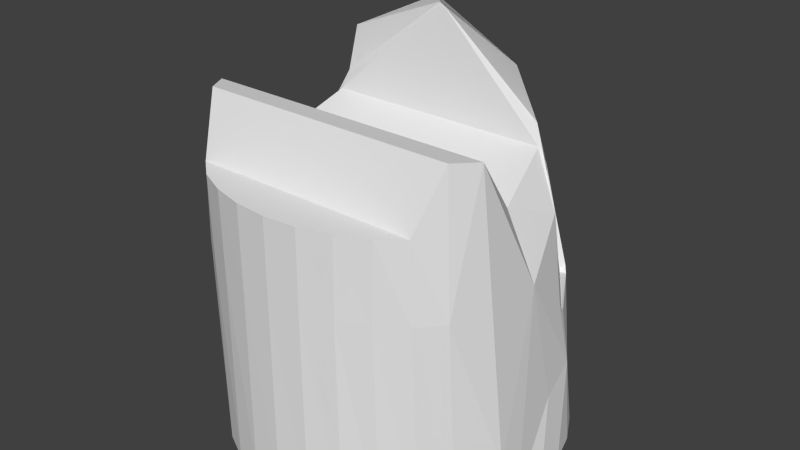 # Source: airliner_cockpit_int.blend  (saved by Blender 2.68.0; exported with 4.5.12 LTS)
import bpy
from mathutils import Matrix  # noqa: F401  (used for matrix-valued properties, if any)

bpy.ops.wm.read_factory_settings(use_empty=True)
scene = bpy.context.scene
scene.name = 'Scene'

# ---- collections
col_collection_1 = bpy.data.collections.new('Collection 1'); scene.collection.children.link(col_collection_1)

# ---- world
world_world = bpy.data.worlds.new('World'); scene.world = world_world
world_world.color = (0.05088, 0.05088, 0.05088)
world_world.use_sun_shadow = False
world_world.sun_shadow_jitter_overblur = 0.0
world_world.cycles.sampling_method = 'MANUAL'
world_world.cycles.sample_map_resolution = 256

# ---- meshes
me_cylinder = bpy.data.meshes.new('Cylinder')
me_cylinder.from_pydata([(0.0, 0.625, -1.174), (0.1219, 0.613, -1.174), (0.2392, 0.5774, -1.174), (0.3472, 0.5197, -1.174), (0.4419, 0.4419, -1.174), (0.5197, 0.3472, -1.174), (0.5774, 0.2392, -1.174), (0.613, 0.1219, -1.174), (0.625, 2.235e-07, -1.174), (0.613, -0.1219, -1.174), (0.5774, -0.2392, -1.174), (0.5197, -0.3472, -1.174), (0.4419, -0.4419, -1.174), (0.3472, -0.5197, -1.174), (0.2392, -0.5774, -1.174), (0.1219, -0.613, -1.174), (-2.037e-07, -0.625, -1.174), (-0.1219, -0.613, -1.174), (-0.2392, -0.5774, -1.174), (-0.3472, -0.5197, -1.174), (-0.4419, -0.4419, -1.174), (-0.5197, -0.3472, -1.174), (-0.5774, -0.2392, -1.174), (-0.613, -0.1219, -1.174), (-0.625, 7.798e-07, -1.174), (-0.613, 0.1219, -1.174), (-0.5774, 0.2392, -1.174), (-0.5197, 0.3472, -1.174), (-0.4419, 0.4419, -1.174), (-0.3472, 0.5197, -1.174), (-0.2392, 0.5774, -1.174), (-0.1219, 0.613, -1.174), (0.0, 0.625, -0.6295), (0.0, 0.5484, -0.3012), (0.3821, 0.468, -0.6304), (0.4795, -0.3686, 0.07673), (0.5092, -0.386, -0.4253), (0.4264, -0.4675, -0.1379), (0.4331, -0.4675, -0.4253), (0.3472, -0.5344, -0.1379), (0.3403, -0.5344, -0.4253), (0.2392, -0.5841, -0.1379), (0.2344, -0.5841, -0.4253), (0.1219, -0.6147, -0.1379), (0.1195, -0.6147, -0.4253), (-2.037e-07, -0.625, -0.1379), (-2.037e-07, -0.625, -0.4253), (-0.1219, -0.6147, -0.1379), (-0.1195, -0.6147, -0.4253), (-0.2392, -0.5841, -0.1379), (-0.2344, -0.5841, -0.4253), (-0.3472, -0.5344, -0.1379), (-0.3403, -0.5344, -0.4253), (-0.4264, -0.4675, -0.1379), (-0.4331, -0.4675, -0.4253), (-0.4795, -0.3686, 0.07673), (-0.5092, -0.386, -0.4253), (-0.3821, 0.468, -0.6304), (0.0, 0.2063, 0.3183), (0.0, 0.4791, -0.1377), (0.3282, 0.4684, -0.4493), (0.24, 0.4689, -0.2794), (0.1068, 0.4694, -0.1729), (-0.3282, 0.4684, -0.4493), (-0.24, 0.4689, -0.2794), (-0.1068, 0.4694, -0.1729), (-0.1402, 0.5539, -0.4532), (0.1402, 0.5539, -0.4532), (0.1607, 0.5717, -0.63), (-0.1607, 0.5717, -0.63), (0.3724, 0.4501, -0.6569), (-0.5806, -0.03303, -0.4238), (0.5694, -0.03303, -0.4238), (-0.3724, 0.4501, -0.6569), (-0.2661, 0.4482, -0.2374), (0.2661, 0.4482, -0.2374), (0.3991, 0.198, 0.001248), (-0.3991, 0.198, 0.001248), (-0.5375, 0.1966, -0.6267), (0.5375, 0.1966, -0.6267), (0.0, 0.1848, 0.3466), (0.3308, 0.1679, 0.1861), (-0.3308, 0.1679, 0.1861), (0.519, 0.1442, -0.2586), (-0.519, 0.1442, -0.2586), (-0.5514, 0.1629, -0.5959), (0.5514, 0.1629, -0.5959), (0.5664, 0.2147, -0.84), (-0.5664, 0.2147, -0.84), (0.5852, 0.07559, -0.8978), (-0.5852, 0.07559, -0.8978), (-0.3218, 0.186, 0.02184), (0.3224, 0.186, 0.02184), (0.5314, -0.2749, 0.06393), (-0.5409, -0.2749, 0.06393), (0.6033, -0.2128, -1.003), (-0.6046, -0.2128, -1.003), (-0.3987, 0.4496, -0.6544), (0.3987, 0.4496, -0.6544), (0.5431, 0.1995, -0.632), (-0.5431, 0.1995, -0.632), (-0.2806, 0.4553, -0.2491), (0.2806, 0.4553, -0.2491), (0.3833, 0.1983, 0.01377), (-0.3833, 0.1983, 0.01377), (0.006678, 0.4626, -0.04395), (-0.006678, 0.4626, -0.04395), (0.01088, 0.2061, 0.3097), (-0.01088, 0.2061, 0.3097), (-0.4199, 0.1796, -0.06905), (0.4207, 0.1796, -0.06905), (0.4717, -0.05814, -0.1774), (-0.4774, -0.05814, -0.1774), (-0.05854, -0.2749, 0.06393), (0.05549, -0.2749, 0.06393), (0.04957, -0.05814, -0.1774), (-0.05136, -0.05814, -0.1774), (-0.05854, -0.5213, -0.2072), (0.05549, -0.5213, -0.2072), (0.04957, -0.1893, -0.464), (-0.05136, -0.1893, -0.464)], [], [(112, 84, 109), (0, 31, 30, 29, 28, 27, 26, 25, 24, 23, 22, 21, 20, 19, 18, 17, 16, 15, 14, 13, 12, 11, 10, 9, 8, 7, 6, 5, 4, 3, 2, 1), (8, 9, 89), (7, 8, 89), (56, 55, 53), (54, 56, 53), (38, 37, 36), (38, 40, 39, 37), (56, 94, 55), (36, 35, 93), (40, 42, 41, 39), (11, 12, 38, 36), (20, 21, 56, 54), (42, 44, 43, 41), (19, 20, 54, 52), (12, 13, 40, 38), (44, 46, 45, 43), (96, 56, 21), (36, 93, 95), (46, 48, 47, 45), (56, 96, 94), (11, 36, 95), (48, 50, 49, 47), (18, 19, 52, 50), (13, 14, 42, 40), (50, 52, 51, 49), (17, 18, 50, 48), (14, 15, 44, 42), (52, 54, 53, 51), (16, 17, 48, 46), (15, 16, 46, 44), (36, 37, 35), (30, 31, 69), (32, 69, 31), (31, 0, 32), (3, 4, 34), (3, 68, 2), (1, 2, 68), (34, 68, 3), (1, 68, 32), (0, 1, 32), (29, 30, 69), (69, 57, 29), (29, 57, 28), (34, 67, 68), (68, 67, 32), (33, 32, 67), (66, 32, 33), (32, 66, 69), (69, 66, 57), (63, 57, 66), (64, 63, 66), (65, 64, 66), (66, 33, 65), (65, 33, 59), (59, 33, 62), (62, 33, 67), (67, 61, 62), (67, 60, 61), (67, 34, 60), (72, 83, 86), (71, 85, 84), (87, 86, 99), (86, 79, 99), (72, 86, 87), (71, 88, 85), (72, 87, 89), (71, 90, 88), (104, 91, 109), (103, 110, 92), (107, 103, 92), (89, 9, 72), (90, 71, 23), (95, 93, 72), (96, 71, 94), (95, 72, 9), (96, 23, 71), (10, 11, 95), (21, 22, 96), (22, 23, 96), (9, 10, 95), (24, 25, 90), (23, 24, 90), (81, 58, 80), (58, 82, 80), (76, 103, 107, 58, 81), (82, 58, 108, 104, 77), (35, 55, 94, 113, 114, 93), (53, 37, 39, 41, 43, 45, 47, 49, 51), (55, 35, 37, 53), (110, 111, 115, 116, 112, 109), (83, 72, 111), (84, 112, 71), (106, 65, 59), (62, 105, 59), (74, 64, 65), (75, 62, 61), (111, 110, 83), (78, 77, 84), (76, 79, 83), (94, 71, 112), (86, 83, 79), (72, 93, 111), (85, 78, 84), (107, 108, 106, 105), (75, 61, 102), (74, 101, 64), (102, 60, 70), (63, 101, 73), (70, 60, 34), (63, 73, 57), (61, 60, 102), (101, 63, 64), (6, 7, 87), (89, 87, 7), (90, 25, 88), (88, 25, 26), (4, 98, 34), (28, 57, 97), (4, 5, 87), (5, 6, 87), (88, 26, 27), (27, 28, 88), (34, 98, 70), (57, 73, 97), (85, 100, 78), (85, 88, 100), (79, 70, 98), (97, 73, 78), (97, 78, 100), (99, 79, 98), (87, 99, 98), (97, 100, 88), (88, 28, 97), (98, 4, 87), (77, 101, 74), (76, 75, 102), (103, 75, 76), (74, 104, 77), (106, 59, 105), (108, 58, 107), (108, 91, 104), (92, 110, 109, 91), (109, 77, 104), (110, 103, 76), (107, 92, 91, 108), (77, 109, 84), (76, 83, 110), (105, 62, 75), (65, 106, 74), (114, 115, 111, 93), (94, 112, 116, 113), (116, 115, 119, 120), (117, 120, 119, 118), (113, 116, 120, 117), (114, 113, 117, 118), (115, 114, 118, 119)])
_uv = me_cylinder.uv_layers.new(name='UVMap')
_uv.uv.foreach_set('vector', [0.3444, 0.6751, 0.2708, 0.5509, 0.345, 0.4865, 0.8458, 0.6993, 0.8739, 0.7024, 0.9008, 0.7109, 0.9256, 0.7245, 0.9472, 0.7426, 0.9649, 0.7647, 0.9779, 0.7897, 0.9858, 0.8168, 0.9883, 0.845, 0.9852, 0.8731, 0.9767, 0.9, 0.9631, 0.9247, 0.9449, 0.9464, 0.9229, 0.964, 0.8978, 0.9771, 0.8707, 0.985, 0.8426, 0.9874, 0.8145, 0.9843, 0.7876, 0.9758, 0.7628, 0.9622, 0.7412, 0.9441, 0.7235, 0.922, 0.7105, 0.897, 0.7026, 0.8699, 0.7001, 0.8417, 0.7032, 0.8137, 0.7117, 0.7867, 0.7253, 0.762, 0.7435, 0.7403, 0.7655, 0.7227, 0.7906, 0.7096, 0.8177, 0.7017, 0.1061, 0.1033, 0.1335, 0.08561, 0.1308, 0.1765, 0.07923, 0.1218, 0.1061, 0.1033, 0.1308, 0.1765, 0.4893, 0.1999, 0.4509, 0.2785, 0.4514, 0.2464, 0.4699, 0.1929, 0.4893, 0.1999, 0.4514, 0.2464, 0.3031, 0.2006, 0.3243, 0.2465, 0.285, 0.2088, 0.3031, 0.2006, 0.3229, 0.1927, 0.3387, 0.2378, 0.3243, 0.2465, 0.4893, 0.1999, 0.4713, 0.2859, 0.4509, 0.2785, 0.285, 0.2088, 0.3242, 0.2795, 0.3096, 0.2868, 0.3229, 0.1927, 0.3433, 0.1865, 0.3544, 0.2305, 0.3387, 0.2378, 0.2015, 0.04747, 0.2348, 0.03332, 0.3031, 0.2006, 0.285, 0.2088, 0.523, 0.01728, 0.5586, 0.02805, 0.4893, 0.1999, 0.4699, 0.1929, 0.3433, 0.1865, 0.3641, 0.1824, 0.3706, 0.2257, 0.3544, 0.2305, 0.487, 0.0089, 0.523, 0.01728, 0.4699, 0.1929, 0.4489, 0.1865, 0.2348, 0.03332, 0.269, 0.02129, 0.3229, 0.1927, 0.3031, 0.2006, 0.3641, 0.1824, 0.3851, 0.1805, 0.3869, 0.2234, 0.3706, 0.2257, 0.5863, 0.09564, 0.4893, 0.1999, 0.5586, 0.02805, 0.285, 0.2088, 0.3096, 0.2868, 0.1815, 0.1158, 0.3851, 0.1805, 0.4063, 0.1802, 0.4036, 0.2237, 0.3869, 0.2234, 0.4893, 0.1999, 0.5863, 0.09564, 0.4713, 0.2859, 0.2015, 0.04747, 0.285, 0.2088, 0.1815, 0.1158, 0.4063, 0.1802, 0.4276, 0.1822, 0.4202, 0.2267, 0.4036, 0.2237, 0.4505, 0.003126, 0.487, 0.0089, 0.4489, 0.1865, 0.4276, 0.1822, 0.269, 0.02129, 0.3041, 0.01159, 0.3433, 0.1865, 0.3229, 0.1927, 0.4276, 0.1822, 0.4489, 0.1865, 0.4367, 0.2326, 0.4202, 0.2267, 0.4137, 0.0001631, 0.4505, 0.003126, 0.4276, 0.1822, 0.4063, 0.1802, 0.3041, 0.01159, 0.34, 0.004467, 0.3641, 0.1824, 0.3433, 0.1865, 0.4489, 0.1865, 0.4699, 0.1929, 0.4514, 0.2464, 0.4367, 0.2326, 0.3767, 0.0001626, 0.4137, 0.0001631, 0.4063, 0.1802, 0.3851, 0.1805, 0.34, 0.004467, 0.3767, 0.0001626, 0.3851, 0.1805, 0.3641, 0.1824, 0.285, 0.2088, 0.3243, 0.2465, 0.3242, 0.2795, 0.8288, 0.2736, 0.8557, 0.2733, 0.8465, 0.3925, 0.8826, 0.3914, 0.8465, 0.3925, 0.8557, 0.2733, 0.8557, 0.2733, 0.8831, 0.2733, 0.8826, 0.3914, 0.9643, 0.2749, 0.9915, 0.2761, 0.9723, 0.396, 0.9643, 0.2749, 0.9188, 0.3928, 0.9373, 0.274, 0.9104, 0.2735, 0.9373, 0.274, 0.9188, 0.3928, 0.9723, 0.396, 0.9188, 0.3928, 0.9643, 0.2749, 0.9104, 0.2735, 0.9188, 0.3928, 0.8826, 0.3914, 0.8831, 0.2733, 0.9104, 0.2735, 0.8826, 0.3914, 0.8018, 0.2743, 0.8288, 0.2736, 0.8465, 0.3925, 0.8465, 0.3925, 0.793, 0.3953, 0.8018, 0.2743, 0.8018, 0.2743, 0.793, 0.3953, 0.7746, 0.2753, 0.9723, 0.396, 0.9136, 0.4312, 0.9188, 0.3928, 0.9188, 0.3928, 0.9136, 0.4312, 0.8826, 0.3914, 0.8824, 0.463, 0.8826, 0.3914, 0.9136, 0.4312, 0.8513, 0.4309, 0.8826, 0.3914, 0.8824, 0.463, 0.8826, 0.3914, 0.8513, 0.4309, 0.8465, 0.3925, 0.8465, 0.3925, 0.8513, 0.4309, 0.793, 0.3953, 0.8064, 0.4351, 0.793, 0.3953, 0.8513, 0.4309, 0.8275, 0.4722, 0.8064, 0.4351, 0.8513, 0.4309, 0.8576, 0.4953, 0.8275, 0.4722, 0.8513, 0.4309, 0.8513, 0.4309, 0.8824, 0.463, 0.8576, 0.4953, 0.8576, 0.4953, 0.8824, 0.463, 0.8822, 0.5021, 0.8822, 0.5021, 0.8824, 0.463, 0.9069, 0.4955, 0.9069, 0.4955, 0.8824, 0.463, 0.9136, 0.4312, 0.9136, 0.4312, 0.9371, 0.4726, 0.9069, 0.4955, 0.9136, 0.4312, 0.9585, 0.4356, 0.9371, 0.4726, 0.9136, 0.4312, 0.9723, 0.396, 0.9585, 0.4356, 0.1949, 0.5815, 0.2181, 0.5513, 0.2316, 0.6228, 0.04861, 0.5764, 0.01114, 0.626, 0.02633, 0.5497, 0.1086, 0.2103, 0.1561, 0.2569, 0.1423, 0.2548, 0.2316, 0.6228, 0.2418, 0.6354, 0.2397, 0.6369, 0.2252, 0.2654, 0.1561, 0.2569, 0.1086, 0.2103, 0.5573, 0.2561, 0.6721, 0.1861, 0.6284, 0.2399, 0.2252, 0.2654, 0.1086, 0.2103, 0.1308, 0.1765, 0.5573, 0.2561, 0.6453, 0.1535, 0.6721, 0.1861, 0.02708, 0.478, 0.04373, 0.4746, 0.0277, 0.4997, 0.2182, 0.4776, 0.2173, 0.499, 0.2022, 0.4746, 0.128, 0.3965, 0.2182, 0.4776, 0.2022, 0.4746, 0.1308, 0.1765, 0.1335, 0.08561, 0.2252, 0.2654, 0.6453, 0.1535, 0.5573, 0.2561, 0.6323, 0.05963, 0.1815, 0.1158, 0.3096, 0.2868, 0.2252, 0.2654, 0.5863, 0.09564, 0.5573, 0.2561, 0.4713, 0.2859, 0.1815, 0.1158, 0.2252, 0.2654, 0.1335, 0.08561, 0.5863, 0.09564, 0.6323, 0.05963, 0.5573, 0.2561, 0.1664, 0.06601, 0.2015, 0.04747, 0.1815, 0.1158, 0.5586, 0.02805, 0.5963, 0.04312, 0.5863, 0.09564, 0.5963, 0.04312, 0.6323, 0.05963, 0.5863, 0.09564, 0.1335, 0.08561, 0.1664, 0.06601, 0.1815, 0.1158, 0.6626, 0.07491, 0.6926, 0.09102, 0.6453, 0.1535, 0.6323, 0.05963, 0.6626, 0.07491, 0.6453, 0.1535, 0.2053, 0.4238, 0.1248, 0.3939, 0.1245, 0.3846, 0.1248, 0.3939, 0.03989, 0.4291, 0.1245, 0.3846, 0.2223, 0.4809, 0.2182, 0.4776, 0.128, 0.3965, 0.1248, 0.3939, 0.2053, 0.4238, 0.03989, 0.4291, 0.1248, 0.3939, 0.1216, 0.3968, 0.02708, 0.478, 0.02277, 0.4815, 0.3242, 0.2795, 0.4509, 0.2785, 0.4713, 0.2859, 0.4008, 0.2992, 0.3761, 0.2966, 0.3096, 0.2868, 0.4514, 0.2464, 0.3243, 0.2465, 0.3387, 0.2378, 0.3544, 0.2305, 0.3706, 0.2257, 0.3869, 0.2234, 0.4036, 0.2237, 0.4202, 0.2267, 0.4367, 0.2326, 0.4509, 0.2785, 0.3242, 0.2795, 0.3243, 0.2465, 0.4514, 0.2464, 0.661, 0.4865, 0.6607, 0.6751, 0.5215, 0.6751, 0.4835, 0.6751, 0.3444, 0.6751, 0.345, 0.4865, 0.2181, 0.5513, 0.1949, 0.5815, 0.1831, 0.5465, 0.02633, 0.5497, 0.05699, 0.5442, 0.04861, 0.5764, 0.1156, 0.879, 0.08895, 0.8424, 0.1182, 0.8531, 0.1479, 0.8441, 0.1193, 0.8791, 0.1182, 0.8531, 0.04475, 0.8242, 0.0528, 0.8119, 0.08895, 0.8424, 0.1932, 0.8285, 0.1479, 0.8441, 0.1859, 0.8156, 0.6607, 0.6751, 0.661, 0.4865, 0.7346, 0.5527, 0.0001626, 0.6394, 0.0248, 0.4822, 0.02633, 0.5497, 0.2204, 0.474, 0.2418, 0.6354, 0.2181, 0.5513, 0.4713, 0.2859, 0.5573, 0.2561, 0.5144, 0.2997, 0.2316, 0.6228, 0.2181, 0.5513, 0.2418, 0.6354, 0.2252, 0.2654, 0.3096, 0.2868, 0.2692, 0.302, 0.01114, 0.626, 0.0001626, 0.6394, 0.02633, 0.5497, 0.1169, 0.9998, 0.1109, 0.9997, 0.1156, 0.879, 0.1193, 0.8791, 0.1932, 0.8285, 0.1859, 0.8156, 0.1972, 0.8247, 0.04475, 0.8242, 0.04103, 0.8202, 0.0528, 0.8119, 0.1972, 0.8247, 0.2135, 0.7692, 0.2391, 0.7145, 0.0281, 0.7639, 0.04103, 0.8202, 0.006407, 0.7092, 0.2391, 0.7145, 0.2135, 0.7692, 0.2304, 0.7183, 0.0281, 0.7639, 0.006407, 0.7092, 0.01441, 0.7132, 0.1859, 0.8156, 0.2135, 0.7692, 0.1972, 0.8247, 0.04103, 0.8202, 0.0281, 0.7639, 0.0528, 0.8119, 0.05257, 0.1408, 0.07923, 0.1218, 0.1086, 0.2103, 0.1308, 0.1765, 0.1086, 0.2103, 0.07923, 0.1218, 0.6453, 0.1535, 0.6926, 0.09102, 0.6721, 0.1861, 0.6721, 0.1861, 0.6926, 0.09102, 0.7224, 0.1076, 0.0001626, 0.1799, 0.07699, 0.2959, 0.07561, 0.305, 0.7811, 0.1423, 0.7172, 0.2805, 0.7148, 0.2712, 0.0001626, 0.1799, 0.02616, 0.1601, 0.1086, 0.2103, 0.02616, 0.1601, 0.05257, 0.1408, 0.1086, 0.2103, 0.6721, 0.1861, 0.7224, 0.1076, 0.7519, 0.1246, 0.7519, 0.1246, 0.7811, 0.1423, 0.6721, 0.1861, 0.2304, 0.7183, 0.2339, 0.7099, 0.2391, 0.7145, 0.01441, 0.7132, 0.006407, 0.7092, 0.01111, 0.7048, 0.01114, 0.626, 0.002271, 0.641, 0.0001626, 0.6394, 0.6284, 0.2399, 0.6721, 0.1861, 0.6423, 0.2361, 0.2418, 0.6354, 0.2391, 0.7145, 0.2339, 0.7099, 0.01111, 0.7048, 0.006407, 0.7092, 0.0001626, 0.6394, 0.01111, 0.7048, 0.0001626, 0.6394, 0.002271, 0.641, 0.2397, 0.6369, 0.2418, 0.6354, 0.2339, 0.7099, 0.1086, 0.2103, 0.1423, 0.2548, 0.07699, 0.2959, 0.7148, 0.2712, 0.6423, 0.2361, 0.6721, 0.1861, 0.6721, 0.1861, 0.7811, 0.1423, 0.7148, 0.2712, 0.07699, 0.2959, 0.0001626, 0.1799, 0.1086, 0.2103, 0.0001627, 0.915, 0.04103, 0.8202, 0.04475, 0.8242, 0.2323, 0.9221, 0.1932, 0.8285, 0.1972, 0.8247, 0.2275, 0.9248, 0.1932, 0.8285, 0.2323, 0.9221, 0.04475, 0.8242, 0.004806, 0.918, 0.0001627, 0.915, 0.1156, 0.879, 0.1182, 0.8531, 0.1193, 0.8791, 0.1216, 0.3968, 0.1248, 0.3939, 0.128, 0.3965, 0.1216, 0.3968, 0.04373, 0.4746, 0.02708, 0.478, 0.2022, 0.4746, 0.2173, 0.499, 0.0277, 0.4997, 0.04373, 0.4746, 0.0277, 0.4997, 0.0248, 0.4822, 0.02708, 0.478, 0.2173, 0.499, 0.2182, 0.4776, 0.2204, 0.474, 0.128, 0.3965, 0.2022, 0.4746, 0.04373, 0.4746, 0.1216, 0.3968, 0.0248, 0.4822, 0.0277, 0.4997, 0.02633, 0.5497, 0.2204, 0.474, 0.2181, 0.5513, 0.2173, 0.499, 0.1193, 0.8791, 0.1479, 0.8441, 0.1932, 0.8285, 0.08895, 0.8424, 0.1156, 0.879, 0.04475, 0.8242, 0.3761, 0.2966, 0.3238, 0.3422, 0.2692, 0.302, 0.3096, 0.2868, 0.4713, 0.2859, 0.5144, 0.2997, 0.4523, 0.3482, 0.4008, 0.2992, 0.4835, 0.6751, 0.5215, 0.6751, 0.5215, 0.9621, 0.4835, 0.9621, 0.3911, 0.355, 0.3926, 0.3843, 0.3742, 0.3818, 0.3805, 0.3545, 0.4008, 0.2992, 0.4523, 0.3482, 0.3926, 0.3843, 0.3911, 0.355, 0.3761, 0.2966, 0.4008, 0.2992, 0.3911, 0.355, 0.3805, 0.3545, 0.3238, 0.3422, 0.3761, 0.2966, 0.3805, 0.3545, 0.3742, 0.3818])
me_cylinder.use_remesh_preserve_volume = False
me_cylinder.use_remesh_preserve_attributes = False
me_cylinder.use_mirror_vertex_groups = False
me_cylinder.update()
me_windowfaces = bpy.data.meshes.new('windowfaces')
me_windowfaces.from_pydata([(0.0, 0.2063, 0.3183), (0.3724, 0.4501, -0.6569), (-0.3724, 0.4501, -0.6569), (0.0, 0.463, -0.03897), (-0.2661, 0.4482, -0.2374), (0.2661, 0.4482, -0.2374), (0.3991, 0.198, 0.001248), (-0.3991, 0.198, 0.001248), (-0.5375, 0.1966, -0.6267), (0.5375, 0.1966, -0.6267), (-0.2751, 0.4567, -0.2335), (0.2751, 0.4567, -0.2335)], [], [(7, 8, 2, 10), (9, 6, 11, 1), (3, 0, 7, 4), (0, 3, 5, 6)])
_uv = me_windowfaces.uv_layers.new(name='UVMap')
_uv.uv.foreach_set('vector', [0.0237, 0.9792, 0.02489, 0.0241, 0.9763, 0.02393, 0.9761, 0.9797, 0.9757, 0.02204, 0.9756, 0.9788, 0.02448, 0.9785, 0.02465, 0.02293, 0.9757, 0.9785, 0.0242, 0.9791, 0.02488, 0.02195, 0.9746, 0.02308, 0.9754, 0.9791, 0.02392, 0.9798, 0.02366, 0.025, 0.9747, 0.02387])
me_windowfaces.use_remesh_preserve_volume = False
me_windowfaces.use_remesh_preserve_attributes = False
me_windowfaces.use_mirror_vertex_groups = False
me_windowfaces.update()

# ---- objects
ob_main = bpy.data.objects.new('main', me_cylinder)
ob_window = bpy.data.objects.new('window', me_windowfaces)

# ---- transforms, parenting, visibility, modifiers, constraints
ob_main.location = (0.0, 0.0, 0.0)
ob_main.lineart.crease_threshold = 0.0
ob_window.parent = ob_main
ob_window.location = (0.0, 0.0, 0.0)
ob_window.hide_viewport = True
ob_window.lineart.crease_threshold = 0.0

# ---- collection membership
col_collection_1.objects.link(ob_main)
col_collection_1.objects.link(ob_window)

# ---- scene / render settings (as saved in the file)
scene.frame_start = 1; scene.frame_end = 250; scene.frame_set(14)
scene.render.engine = 'BLENDER_EEVEE_NEXT'
scene.render.image_settings.color_mode = 'RGB'
scene.render.image_settings.compression = 90
scene.render.resolution_percentage = 50
scene.render.dither_intensity = 0.0
scene.render.bake_margin = 2
scene.render.bake_bias = 0.0
scene.cycles.use_denoising = False
scene.cycles.samples = 10
scene.cycles.sampling_pattern = 'TABULATED_SOBOL'
scene.cycles.light_sampling_threshold = 0.0
scene.cycles.use_adaptive_sampling = False
scene.cycles.use_light_tree = False
scene.cycles.blur_glossy = 0.0
scene.cycles.volume_bounces = 1
scene.cycles.pixel_filter_type = 'GAUSSIAN'
scene.cycles.sample_clamp_indirect = 0.0
scene.view_settings.view_transform = 'Standard'
bpy.context.view_layer.update()

# ---- added for rendering (the .blend has no active camera and no usable light): camera, sun
cam_auto = bpy.data.cameras.new('AutoCamera')
cam_auto.lens = 50.0
cam_auto.sensor_width = 36.0
cam_auto.clip_end = 1000.0
ob_auto_camera = bpy.data.objects.new('AutoCamera', cam_auto)
scene.collection.objects.link(ob_auto_camera)
ob_auto_camera.location = (2.15774, -2.58928, 1.31228)
ob_auto_camera.rotation_euler = (1.09748, -7.21219e-08, 0.694738)
scene.camera = ob_auto_camera
light_auto_sun = bpy.data.lights.new('AutoSun', 'SUN')
light_auto_sun.energy = 3.0
light_auto_sun.angle = 0.0523599
ob_auto_sun = bpy.data.objects.new('AutoSun', light_auto_sun)
scene.collection.objects.link(ob_auto_sun)
ob_auto_sun.rotation_euler = (0.872665, 0.174533, 0.523599)
bpy.context.view_layer.update()
